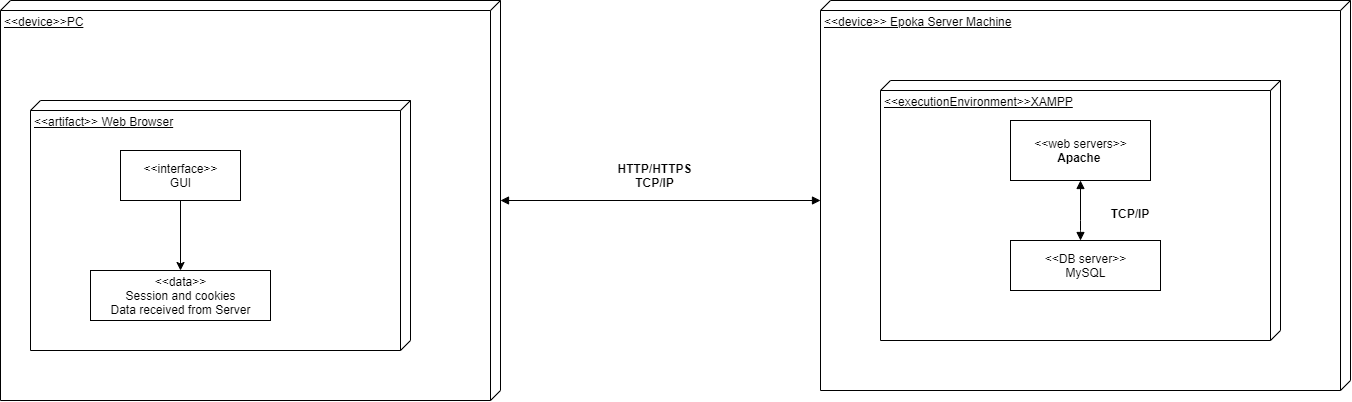

The diagram above was exported from draw.io. Its source (the exported page's mxGraphModel, read from the mxfile embedded in the PNG):
<mxGraphModel dx="1775" dy="808" grid="1" gridSize="10" guides="1" tooltips="1" connect="1" arrows="1" fold="1" page="1" pageScale="1" pageWidth="850" pageHeight="1100" math="0" shadow="0">
  <root>
    <mxCell id="aIiSoxZLtozJGgHJ6Ton-0" />
    <mxCell id="aIiSoxZLtozJGgHJ6Ton-1" parent="aIiSoxZLtozJGgHJ6Ton-0" />
    <mxCell id="dfLRewHIrZ598kyS3hhT-0" value="&amp;lt;&amp;lt;device&amp;gt;&amp;gt;PC" style="verticalAlign=top;align=left;spacingTop=8;spacingLeft=2;spacingRight=12;shape=cube;size=10;direction=south;fontStyle=4;html=1;" parent="aIiSoxZLtozJGgHJ6Ton-1" vertex="1">
      <mxGeometry x="60" y="150" width="500" height="400" as="geometry" />
    </mxCell>
    <mxCell id="dfLRewHIrZ598kyS3hhT-1" value="&amp;lt;&amp;lt;artifact&amp;gt;&amp;gt; Web Browser" style="verticalAlign=top;align=left;spacingTop=8;spacingLeft=2;spacingRight=12;shape=cube;size=10;direction=south;fontStyle=4;html=1;" parent="aIiSoxZLtozJGgHJ6Ton-1" vertex="1">
      <mxGeometry x="90" y="250" width="380" height="250" as="geometry" />
    </mxCell>
    <mxCell id="dfLRewHIrZ598kyS3hhT-4" value="" style="edgeStyle=orthogonalEdgeStyle;rounded=0;orthogonalLoop=1;jettySize=auto;html=1;" parent="aIiSoxZLtozJGgHJ6Ton-1" source="dfLRewHIrZ598kyS3hhT-2" target="dfLRewHIrZ598kyS3hhT-3" edge="1">
      <mxGeometry relative="1" as="geometry" />
    </mxCell>
    <mxCell id="dfLRewHIrZ598kyS3hhT-2" value="&amp;lt;&amp;lt;interface&amp;gt;&amp;gt;&lt;br&gt;GUI" style="html=1;" parent="aIiSoxZLtozJGgHJ6Ton-1" vertex="1">
      <mxGeometry x="180" y="300" width="120" height="50" as="geometry" />
    </mxCell>
    <mxCell id="dfLRewHIrZ598kyS3hhT-3" value="&amp;lt;&amp;lt;data&amp;gt;&amp;gt;&lt;br&gt;Session and cookies&lt;br&gt;Data received from Server" style="html=1;" parent="aIiSoxZLtozJGgHJ6Ton-1" vertex="1">
      <mxGeometry x="150" y="420" width="180" height="50" as="geometry" />
    </mxCell>
    <mxCell id="dfLRewHIrZ598kyS3hhT-6" value="" style="endArrow=block;startArrow=block;endFill=1;startFill=1;html=1;" parent="aIiSoxZLtozJGgHJ6Ton-1" edge="1">
      <mxGeometry width="160" relative="1" as="geometry">
        <mxPoint x="560" y="350" as="sourcePoint" />
        <mxPoint x="880" y="350" as="targetPoint" />
      </mxGeometry>
    </mxCell>
    <mxCell id="dfLRewHIrZ598kyS3hhT-7" value="&amp;lt;&amp;lt;device&amp;gt;&amp;gt; Epoka Server Machine" style="verticalAlign=top;align=left;spacingTop=8;spacingLeft=2;spacingRight=12;shape=cube;size=10;direction=south;fontStyle=4;html=1;" parent="aIiSoxZLtozJGgHJ6Ton-1" vertex="1">
      <mxGeometry x="880" y="150" width="530" height="390" as="geometry" />
    </mxCell>
    <mxCell id="dfLRewHIrZ598kyS3hhT-8" value="&amp;lt;&amp;lt;executionEnvironment&amp;gt;&amp;gt;XAMPP" style="verticalAlign=top;align=left;spacingTop=8;spacingLeft=2;spacingRight=12;shape=cube;size=10;direction=south;fontStyle=4;html=1;" parent="aIiSoxZLtozJGgHJ6Ton-1" vertex="1">
      <mxGeometry x="940" y="230" width="400" height="260" as="geometry" />
    </mxCell>
    <mxCell id="dfLRewHIrZ598kyS3hhT-9" value="&amp;lt;&amp;lt;web servers&amp;gt;&amp;gt;&lt;br&gt;&lt;b&gt;Apache&amp;nbsp;&lt;/b&gt;" style="html=1;" parent="aIiSoxZLtozJGgHJ6Ton-1" vertex="1">
      <mxGeometry x="1070" y="270" width="140" height="60" as="geometry" />
    </mxCell>
    <mxCell id="dfLRewHIrZ598kyS3hhT-14" value="" style="endArrow=block;startArrow=block;endFill=1;startFill=1;html=1;entryX=0.5;entryY=1;entryDx=0;entryDy=0;" parent="aIiSoxZLtozJGgHJ6Ton-1" target="dfLRewHIrZ598kyS3hhT-9" edge="1">
      <mxGeometry width="160" relative="1" as="geometry">
        <mxPoint x="1140" y="390" as="sourcePoint" />
        <mxPoint x="1170" y="410" as="targetPoint" />
        <Array as="points">
          <mxPoint x="1140" y="380" />
        </Array>
      </mxGeometry>
    </mxCell>
    <mxCell id="dfLRewHIrZ598kyS3hhT-15" value="&amp;lt;&amp;lt;DB server&amp;gt;&amp;gt;&lt;br&gt;MySQL" style="html=1;" parent="aIiSoxZLtozJGgHJ6Ton-1" vertex="1">
      <mxGeometry x="1070" y="390" width="150" height="50" as="geometry" />
    </mxCell>
    <mxCell id="dfLRewHIrZ598kyS3hhT-16" value="TCP/IP" style="text;align=center;fontStyle=1;verticalAlign=middle;spacingLeft=3;spacingRight=3;rotatable=0;points=[[0,0.5],[1,0.5]];portConstraint=eastwest;" parent="aIiSoxZLtozJGgHJ6Ton-1" vertex="1">
      <mxGeometry x="1150" y="350" width="80" height="26" as="geometry" />
    </mxCell>
    <mxCell id="dfLRewHIrZ598kyS3hhT-17" value="&lt;b&gt;HTTP/HTTPS&lt;br&gt;TCP/IP&lt;/b&gt;" style="text;html=1;align=center;verticalAlign=middle;resizable=0;points=[];autosize=1;" parent="aIiSoxZLtozJGgHJ6Ton-1" vertex="1">
      <mxGeometry x="669" y="310" width="90" height="30" as="geometry" />
    </mxCell>
  </root>
</mxGraphModel>